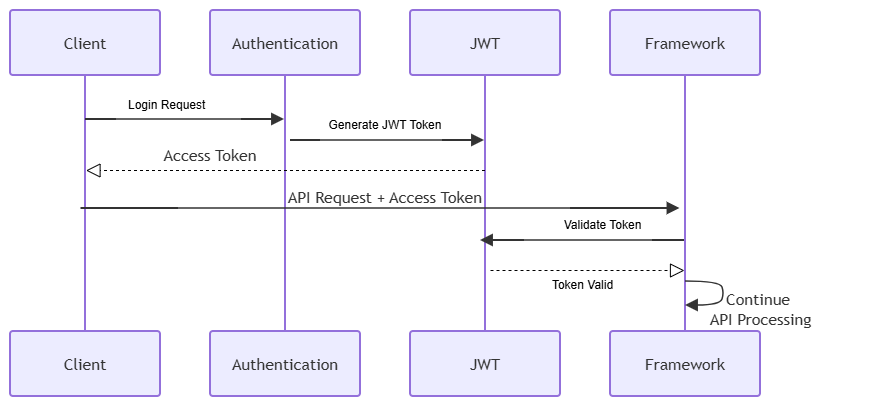

The diagram above was exported from draw.io. Its source (the exported page's mxGraphModel, read from the mxfile embedded in the PNG):
<mxGraphModel dx="1201" dy="657" grid="1" gridSize="10" guides="1" tooltips="1" connect="1" arrows="1" fold="1" page="1" pageScale="1" pageWidth="850" pageHeight="1100" math="0" shadow="0">
  <root>
    <mxCell id="0" />
    <mxCell id="1" parent="0" />
    <UserObject label="" mermaidData="{&#10;  &quot;data&quot;: &quot;\nsequenceDiagram\n\n    participant Client\n    participant Authentication API\n    participant JWT Service\n    participant Framework\n\n    Client-&gt;&gt;Authentication API: Login Request\n    Authentication API-&gt;&gt;JWT Service: Generate JWT Token\n    JWT Service--&gt;&gt;Client: Access Token\n\n    Client-&gt;&gt;Framework: API Request + Access Token\n\n    Framework-&gt;&gt;JWT Service: Validate Token\n\n    JWT Service--&gt;&gt;Framework: Token Valid\n\n    Framework-&gt;&gt;Framework: Continue API Processing\n&quot;,&#10;  &quot;config&quot;: null&#10;}" id="TvZfzWvPEmD_3r14sBNh-1">
      <mxCell connectable="0" parent="1" style="group;transparentBounds=1;editIcon=1;lockedGroup=0;groupPadding=10;" vertex="1">
        <mxGeometry height="340" width="685" as="geometry" />
      </mxCell>
    </UserObject>
    <UserObject label="Client" mermaidId="n:Client" mermaidBaseStyle="html=1;shape=umlLifeline;perimeter=lifelinePerimeter;whiteSpace=wrap;container=1;dropTarget=0;collapsible=0;recursiveResize=0;outlineConnect=0;portConstraint=eastwest;newEdgeStyle={&quot;edgeStyle&quot;:&quot;elbowEdgeStyle&quot;,&quot;elbow&quot;:&quot;vertical&quot;,&quot;curved&quot;:0,&quot;rounded&quot;:0};lifelineDashed=0;strokeWidth=2;rounded=1;absoluteArcSize=1;arcSize=6;lifelineColor=light-dark(#9370DB,#cccccc);size=65;lifelineMirror=1;fillColor=light-dark(#ECECFF,#1f2020);strokeColor=light-dark(#9370DB,#cccccc);fontColor=light-dark(#333333,#cccccc);fontFamily=Trebuchet MS,Verdana,Arial,sans-serif;fontSize=16;" mermaidBaseValue="Client" id="TvZfzWvPEmD_3r14sBNh-2">
      <mxCell parent="TvZfzWvPEmD_3r14sBNh-1" style="html=1;shape=umlLifeline;perimeter=lifelinePerimeter;whiteSpace=wrap;container=1;dropTarget=0;collapsible=0;recursiveResize=0;outlineConnect=0;portConstraint=eastwest;newEdgeStyle={&quot;edgeStyle&quot;:&quot;elbowEdgeStyle&quot;,&quot;elbow&quot;:&quot;vertical&quot;,&quot;curved&quot;:0,&quot;rounded&quot;:0};lifelineDashed=0;strokeWidth=2;rounded=1;absoluteArcSize=1;arcSize=6;lifelineColor=light-dark(#9370DB,#cccccc);size=65;lifelineMirror=1;fillColor=light-dark(#ECECFF,#1f2020);strokeColor=light-dark(#9370DB,#cccccc);fontColor=light-dark(#333333,#cccccc);fontFamily=Trebuchet MS,Verdana,Arial,sans-serif;fontSize=16;" vertex="1">
        <mxGeometry height="386" width="150" x="30" y="30" as="geometry" />
      </mxCell>
    </UserObject>
    <UserObject label="Authentication" mermaidId="n:Authentication" mermaidBaseStyle="html=1;shape=umlLifeline;perimeter=lifelinePerimeter;whiteSpace=wrap;container=1;dropTarget=0;collapsible=0;recursiveResize=0;outlineConnect=0;portConstraint=eastwest;newEdgeStyle={&quot;edgeStyle&quot;:&quot;elbowEdgeStyle&quot;,&quot;elbow&quot;:&quot;vertical&quot;,&quot;curved&quot;:0,&quot;rounded&quot;:0};lifelineDashed=0;strokeWidth=2;rounded=1;absoluteArcSize=1;arcSize=6;lifelineColor=light-dark(#9370DB,#cccccc);size=65;lifelineMirror=1;fillColor=light-dark(#ECECFF,#1f2020);strokeColor=light-dark(#9370DB,#cccccc);fontColor=light-dark(#333333,#cccccc);fontFamily=Trebuchet MS,Verdana,Arial,sans-serif;fontSize=16;" mermaidBaseValue="Authentication" id="TvZfzWvPEmD_3r14sBNh-3">
      <mxCell parent="TvZfzWvPEmD_3r14sBNh-1" style="html=1;shape=umlLifeline;perimeter=lifelinePerimeter;whiteSpace=wrap;container=1;dropTarget=0;collapsible=0;recursiveResize=0;outlineConnect=0;portConstraint=eastwest;newEdgeStyle={&quot;edgeStyle&quot;:&quot;elbowEdgeStyle&quot;,&quot;elbow&quot;:&quot;vertical&quot;,&quot;curved&quot;:0,&quot;rounded&quot;:0};lifelineDashed=0;strokeWidth=2;rounded=1;absoluteArcSize=1;arcSize=6;lifelineColor=light-dark(#9370DB,#cccccc);size=65;lifelineMirror=1;fillColor=light-dark(#ECECFF,#1f2020);strokeColor=light-dark(#9370DB,#cccccc);fontColor=light-dark(#333333,#cccccc);fontFamily=Trebuchet MS,Verdana,Arial,sans-serif;fontSize=16;" vertex="1">
        <mxGeometry height="386" width="150" x="230" y="30" as="geometry" />
      </mxCell>
    </UserObject>
    <UserObject label="JWT" mermaidId="n:JWT" mermaidBaseStyle="html=1;shape=umlLifeline;perimeter=lifelinePerimeter;whiteSpace=wrap;container=1;dropTarget=0;collapsible=0;recursiveResize=0;outlineConnect=0;portConstraint=eastwest;newEdgeStyle={&quot;edgeStyle&quot;:&quot;elbowEdgeStyle&quot;,&quot;elbow&quot;:&quot;vertical&quot;,&quot;curved&quot;:0,&quot;rounded&quot;:0};lifelineDashed=0;strokeWidth=2;rounded=1;absoluteArcSize=1;arcSize=6;lifelineColor=light-dark(#9370DB,#cccccc);size=65;lifelineMirror=1;fillColor=light-dark(#ECECFF,#1f2020);strokeColor=light-dark(#9370DB,#cccccc);fontColor=light-dark(#333333,#cccccc);fontFamily=Trebuchet MS,Verdana,Arial,sans-serif;fontSize=16;" mermaidBaseValue="JWT" id="TvZfzWvPEmD_3r14sBNh-4">
      <mxCell parent="TvZfzWvPEmD_3r14sBNh-1" style="html=1;shape=umlLifeline;perimeter=lifelinePerimeter;whiteSpace=wrap;container=1;dropTarget=0;collapsible=0;recursiveResize=0;outlineConnect=0;portConstraint=eastwest;newEdgeStyle={&quot;edgeStyle&quot;:&quot;elbowEdgeStyle&quot;,&quot;elbow&quot;:&quot;vertical&quot;,&quot;curved&quot;:0,&quot;rounded&quot;:0};lifelineDashed=0;strokeWidth=2;rounded=1;absoluteArcSize=1;arcSize=6;lifelineColor=light-dark(#9370DB,#cccccc);size=65;lifelineMirror=1;fillColor=light-dark(#ECECFF,#1f2020);strokeColor=light-dark(#9370DB,#cccccc);fontColor=light-dark(#333333,#cccccc);fontFamily=Trebuchet MS,Verdana,Arial,sans-serif;fontSize=16;" vertex="1">
        <mxGeometry height="386" width="150" x="430" y="30" as="geometry" />
      </mxCell>
    </UserObject>
    <UserObject label="Framework" mermaidId="n:Framework" mermaidBaseStyle="html=1;shape=umlLifeline;perimeter=lifelinePerimeter;whiteSpace=wrap;container=1;dropTarget=0;collapsible=0;recursiveResize=0;outlineConnect=0;portConstraint=eastwest;newEdgeStyle={&quot;edgeStyle&quot;:&quot;elbowEdgeStyle&quot;,&quot;elbow&quot;:&quot;vertical&quot;,&quot;curved&quot;:0,&quot;rounded&quot;:0};lifelineDashed=0;strokeWidth=2;rounded=1;absoluteArcSize=1;arcSize=6;lifelineColor=light-dark(#9370DB,#cccccc);size=65;lifelineMirror=1;fillColor=light-dark(#ECECFF,#1f2020);strokeColor=light-dark(#9370DB,#cccccc);fontColor=light-dark(#333333,#cccccc);fontFamily=Trebuchet MS,Verdana,Arial,sans-serif;fontSize=16;" mermaidBaseValue="Framework" id="TvZfzWvPEmD_3r14sBNh-5">
      <mxCell parent="TvZfzWvPEmD_3r14sBNh-1" style="html=1;shape=umlLifeline;perimeter=lifelinePerimeter;whiteSpace=wrap;container=1;dropTarget=0;collapsible=0;recursiveResize=0;outlineConnect=0;portConstraint=eastwest;newEdgeStyle={&quot;edgeStyle&quot;:&quot;elbowEdgeStyle&quot;,&quot;elbow&quot;:&quot;vertical&quot;,&quot;curved&quot;:0,&quot;rounded&quot;:0};lifelineDashed=0;strokeWidth=2;rounded=1;absoluteArcSize=1;arcSize=6;lifelineColor=light-dark(#9370DB,#cccccc);size=65;lifelineMirror=1;fillColor=light-dark(#ECECFF,#1f2020);strokeColor=light-dark(#9370DB,#cccccc);fontColor=light-dark(#333333,#cccccc);fontFamily=Trebuchet MS,Verdana,Arial,sans-serif;fontSize=16;" vertex="1">
        <mxGeometry height="386" width="150" x="630" y="30" as="geometry" />
      </mxCell>
    </UserObject>
    <UserObject label="" mermaidId="e:Client-&gt;Authentication#0" mermaidBaseStyle="endArrow=block;endSize=9;verticalAlign=bottom;edgeStyle=elbowEdgeStyle;elbow=vertical;curved=0;rounded=0;fontSize=16;labelBackgroundColor=none;strokeWidth=1.5;strokeColor=light-dark(#333333,#cccccc);fontColor=light-dark(#333333,#cccccc);fontFamily=Trebuchet MS,Verdana,Arial,sans-serif;" mermaidBaseValue="" id="TvZfzWvPEmD_3r14sBNh-6">
      <mxCell edge="1" parent="TvZfzWvPEmD_3r14sBNh-1" source="TvZfzWvPEmD_3r14sBNh-2" style="endArrow=block;endSize=9;verticalAlign=bottom;edgeStyle=elbowEdgeStyle;elbow=vertical;curved=0;rounded=0;fontSize=16;labelBackgroundColor=none;strokeWidth=1.5;strokeColor=light-dark(#333333,#cccccc);fontColor=light-dark(#333333,#cccccc);fontFamily=Trebuchet MS,Verdana,Arial,sans-serif;" target="TvZfzWvPEmD_3r14sBNh-3">
        <mxGeometry relative="1" as="geometry">
          <Array as="points">
            <mxPoint x="205" y="139" />
          </Array>
          <mxPoint x="105" y="139" as="sourcePoint" />
          <mxPoint x="305" y="139" as="targetPoint" />
        </mxGeometry>
      </mxCell>
    </UserObject>
    <UserObject label="  API Request + Access Token" mermaidId="e:Client-&gt;Framework#0" mermaidBaseStyle="endArrow=block;endSize=9;verticalAlign=bottom;edgeStyle=elbowEdgeStyle;elbow=vertical;curved=0;rounded=0;fontSize=16;labelBackgroundColor=none;strokeWidth=1.5;strokeColor=light-dark(#333333,#cccccc);fontColor=light-dark(#333333,#cccccc);fontFamily=Trebuchet MS,Verdana,Arial,sans-serif;" mermaidBaseValue="API Request + Access Token" id="TvZfzWvPEmD_3r14sBNh-7">
      <mxCell edge="1" parent="TvZfzWvPEmD_3r14sBNh-1" style="endArrow=block;endSize=9;verticalAlign=bottom;edgeStyle=elbowEdgeStyle;elbow=vertical;curved=0;rounded=0;fontSize=16;labelBackgroundColor=none;strokeWidth=1.5;strokeColor=light-dark(#333333,#cccccc);fontColor=light-dark(#333333,#cccccc);fontFamily=Trebuchet MS,Verdana,Arial,sans-serif;">
        <mxGeometry relative="1" as="geometry">
          <Array as="points">
            <mxPoint x="400.5" y="228" />
          </Array>
          <mxPoint x="100.5" y="228" as="sourcePoint" />
          <mxPoint x="699.5" y="228" as="targetPoint" />
        </mxGeometry>
      </mxCell>
    </UserObject>
    <UserObject label="" mermaidId="e:Framework-&gt;JWT#0" mermaidBaseStyle="endArrow=block;endSize=9;verticalAlign=bottom;edgeStyle=elbowEdgeStyle;elbow=vertical;curved=0;rounded=0;fontSize=16;labelBackgroundColor=none;strokeWidth=1.5;strokeColor=light-dark(#333333,#cccccc);fontColor=light-dark(#333333,#cccccc);fontFamily=Trebuchet MS,Verdana,Arial,sans-serif;" mermaidBaseValue="" id="TvZfzWvPEmD_3r14sBNh-8">
      <mxCell edge="1" parent="TvZfzWvPEmD_3r14sBNh-1" source="TvZfzWvPEmD_3r14sBNh-5" style="endArrow=block;endSize=9;verticalAlign=bottom;edgeStyle=elbowEdgeStyle;elbow=vertical;curved=0;rounded=0;fontSize=16;labelBackgroundColor=none;strokeWidth=1.5;strokeColor=light-dark(#333333,#cccccc);fontColor=light-dark(#333333,#cccccc);fontFamily=Trebuchet MS,Verdana,Arial,sans-serif;">
        <mxGeometry relative="1" as="geometry">
          <Array as="points">
            <mxPoint x="600" y="260" />
          </Array>
          <mxPoint x="699" y="260" as="sourcePoint" />
          <mxPoint x="500" y="260" as="targetPoint" />
        </mxGeometry>
      </mxCell>
    </UserObject>
    <UserObject label="" mermaidId="e:Framework-&gt;Framework#0" mermaidBaseStyle="edgeStyle=none;curved=1;endArrow=block;endSize=9;verticalAlign=bottom;align=center;fontSize=16;labelBackgroundColor=none;strokeWidth=1.5;strokeColor=light-dark(#333333,#cccccc);fontColor=light-dark(#333333,#cccccc);fontFamily=Trebuchet MS,Verdana,Arial,sans-serif;" mermaidBaseValue="" id="TvZfzWvPEmD_3r14sBNh-9">
      <mxCell edge="1" parent="TvZfzWvPEmD_3r14sBNh-1" source="TvZfzWvPEmD_3r14sBNh-5" style="edgeStyle=none;curved=1;endArrow=block;endSize=9;verticalAlign=bottom;align=center;fontSize=16;labelBackgroundColor=none;strokeWidth=1.5;strokeColor=light-dark(#333333,#cccccc);fontColor=light-dark(#333333,#cccccc);fontFamily=Trebuchet MS,Verdana,Arial,sans-serif;rounded=0;" target="TvZfzWvPEmD_3r14sBNh-5">
        <mxGeometry relative="1" as="geometry">
          <Array as="points">
            <mxPoint x="740" y="301" />
            <mxPoint x="744" y="313" />
            <mxPoint x="740" y="325" />
          </Array>
          <mxPoint x="705" y="301" as="sourcePoint" />
          <mxPoint x="705" y="325" as="targetPoint" />
        </mxGeometry>
      </mxCell>
    </UserObject>
    <mxCell id="TvZfzWvPEmD_3r14sBNh-10" parent="TvZfzWvPEmD_3r14sBNh-1" style="text;html=1;strokeColor=none;fillColor=none;align=center;verticalAlign=middle;fontFamily=Trebuchet MS,Verdana,Arial,sans-serif;fontSize=16;fontColor=light-dark(#333333,#cccccc);" value="Continue&amp;nbsp;&lt;div&gt;API Processing&lt;/div&gt;" vertex="1">
      <mxGeometry height="18" width="200" x="680" y="320" as="geometry" />
    </mxCell>
    <mxCell id="TvZfzWvPEmD_3r14sBNh-11" parent="TvZfzWvPEmD_3r14sBNh-1" style="text;html=1;whiteSpace=wrap;strokeColor=none;fillColor=none;align=center;verticalAlign=middle;rounded=0;" value="&amp;nbsp;Login Request" vertex="1">
      <mxGeometry height="30" width="90" x="140" y="110" as="geometry" />
    </mxCell>
    <mxCell id="TvZfzWvPEmD_3r14sBNh-12" edge="1" parent="TvZfzWvPEmD_3r14sBNh-1" style="endArrow=block;dashed=1;endFill=0;endSize=12;html=1;rounded=0;" value="">
      <mxGeometry relative="1" width="160" as="geometry">
        <Array as="points">
          <mxPoint x="500.5" y="190" />
        </Array>
        <mxPoint x="504.5" y="190" as="sourcePoint" />
        <mxPoint x="105.5" y="190" as="targetPoint" />
      </mxGeometry>
    </mxCell>
    <mxCell id="TvZfzWvPEmD_3r14sBNh-14" parent="TvZfzWvPEmD_3r14sBNh-1" style="text;html=1;whiteSpace=wrap;strokeColor=none;fillColor=none;align=center;verticalAlign=middle;rounded=0;" value="&lt;span style=&quot;color: rgb(51, 51, 51); font-family: &amp;quot;Trebuchet MS&amp;quot;, Verdana, Arial, sans-serif; font-size: 16px; white-space: nowrap;&quot;&gt;Access Token&lt;/span&gt;" vertex="1">
      <mxGeometry height="30" width="140" x="160" y="160" as="geometry" />
    </mxCell>
    <UserObject label="" mermaidId="e:Client-&gt;Authentication#0" mermaidBaseStyle="endArrow=block;endSize=9;verticalAlign=bottom;edgeStyle=elbowEdgeStyle;elbow=vertical;curved=0;rounded=0;fontSize=16;labelBackgroundColor=none;strokeWidth=1.5;strokeColor=light-dark(#333333,#cccccc);fontColor=light-dark(#333333,#cccccc);fontFamily=Trebuchet MS,Verdana,Arial,sans-serif;" mermaidBaseValue="" id="TvZfzWvPEmD_3r14sBNh-17">
      <mxCell edge="1" parent="TvZfzWvPEmD_3r14sBNh-1" style="endArrow=block;endSize=9;verticalAlign=bottom;edgeStyle=elbowEdgeStyle;elbow=vertical;curved=0;rounded=0;fontSize=16;labelBackgroundColor=none;strokeWidth=1.5;strokeColor=light-dark(#333333,#cccccc);fontColor=light-dark(#333333,#cccccc);fontFamily=Trebuchet MS,Verdana,Arial,sans-serif;" target="TvZfzWvPEmD_3r14sBNh-4">
        <mxGeometry relative="1" as="geometry">
          <Array as="points">
            <mxPoint x="400" y="160" />
          </Array>
          <mxPoint x="310" y="160" as="sourcePoint" />
          <mxPoint x="499" y="160" as="targetPoint" />
        </mxGeometry>
      </mxCell>
    </UserObject>
    <mxCell id="TvZfzWvPEmD_3r14sBNh-19" parent="TvZfzWvPEmD_3r14sBNh-1" style="text;html=1;whiteSpace=wrap;strokeColor=none;fillColor=none;align=center;verticalAlign=middle;rounded=0;" value="Generate JWT Token" vertex="1">
      <mxGeometry height="30" width="150" x="330" y="130" as="geometry" />
    </mxCell>
    <mxCell id="TvZfzWvPEmD_3r14sBNh-20" parent="TvZfzWvPEmD_3r14sBNh-1" style="text;html=1;whiteSpace=wrap;strokeColor=none;fillColor=none;align=center;verticalAlign=middle;rounded=0;" value="Validate Token" vertex="1">
      <mxGeometry height="30" width="105" x="570" y="230" as="geometry" />
    </mxCell>
    <mxCell id="TvZfzWvPEmD_3r14sBNh-21" edge="1" parent="TvZfzWvPEmD_3r14sBNh-1" style="endArrow=block;dashed=1;endFill=0;endSize=12;html=1;rounded=0;" value="">
      <mxGeometry relative="1" width="160" as="geometry">
        <Array as="points">
          <mxPoint x="680" y="290" />
        </Array>
        <mxPoint x="510" y="290" as="sourcePoint" />
        <mxPoint x="704" y="290" as="targetPoint" />
      </mxGeometry>
    </mxCell>
    <mxCell id="TvZfzWvPEmD_3r14sBNh-23" parent="TvZfzWvPEmD_3r14sBNh-1" style="text;html=1;whiteSpace=wrap;strokeColor=none;fillColor=none;align=center;verticalAlign=middle;rounded=0;" value="Token Valid" vertex="1">
      <mxGeometry height="30" width="105" x="550" y="290" as="geometry" />
    </mxCell>
  </root>
</mxGraphModel>